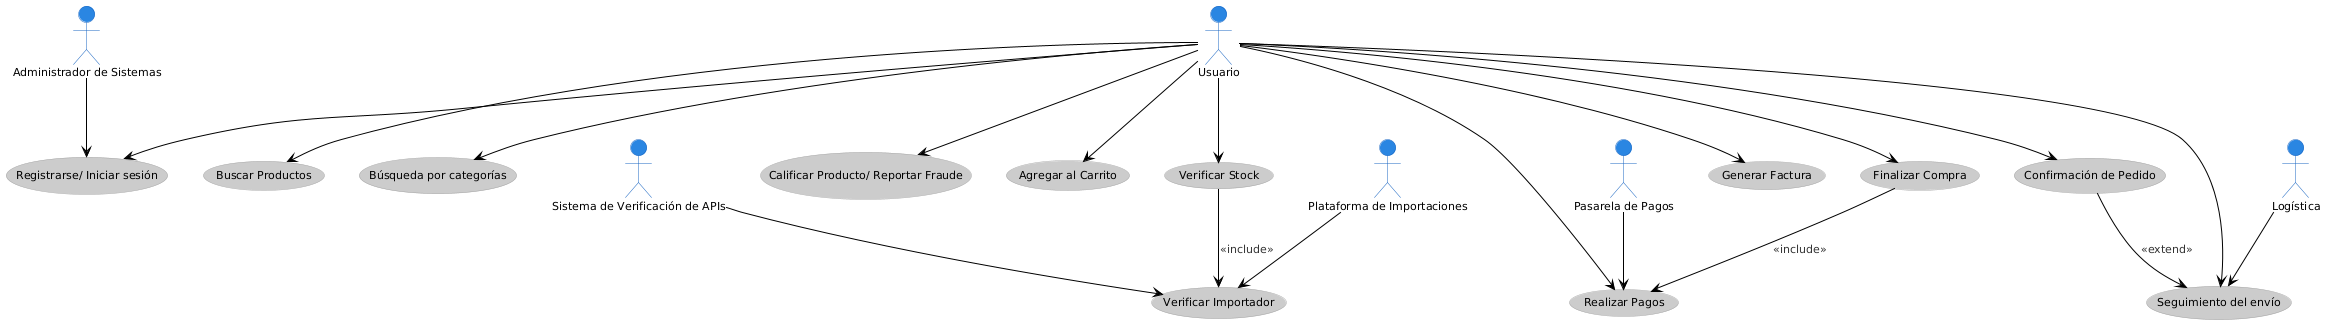

The diagram above was rendered by PlantUML. Its source (embedded in the PNG):
@startuml
!theme reddress-lightblue
actor "Administrador de Sistemas" as Admin
actor "Usuario" as User
actor "Plataforma de Importaciones" as Platform
actor "Sistema de Verificación de APIs" as API
actor "Pasarela de Pagos" as Payment
actor "Logística" as Logistics

usecase "Registrarse/ Iniciar sesión" as UC1
usecase "Buscar Productos" as UC2
usecase "Búsqueda por categorías" as UC3
usecase "Calificar Producto/ Reportar Fraude" as UC4
usecase "Verificar Stock" as UC5
usecase "Agregar al Carrito" as UC6
usecase "Finalizar Compra" as UC7
usecase "Realizar Pagos" as UC8
usecase "Confirmación de Pedido" as UC9
usecase "Seguimiento del envío" as UC10
usecase "Generar Factura" as UC11
usecase "Verificar Importador" as UC12

Admin --> UC1
User --> UC1
User --> UC2
User --> UC3
User --> UC4
User --> UC5
User --> UC6
User --> UC7
User --> UC8
User --> UC9
User --> UC10
User --> UC11

UC5 --> UC12 : <<include>>
UC7 --> UC8 : <<include>>
UC9 --> UC10 : <<extend>>

Platform --> UC12
API --> UC12
Payment --> UC8
Logistics --> UC10
@enduml